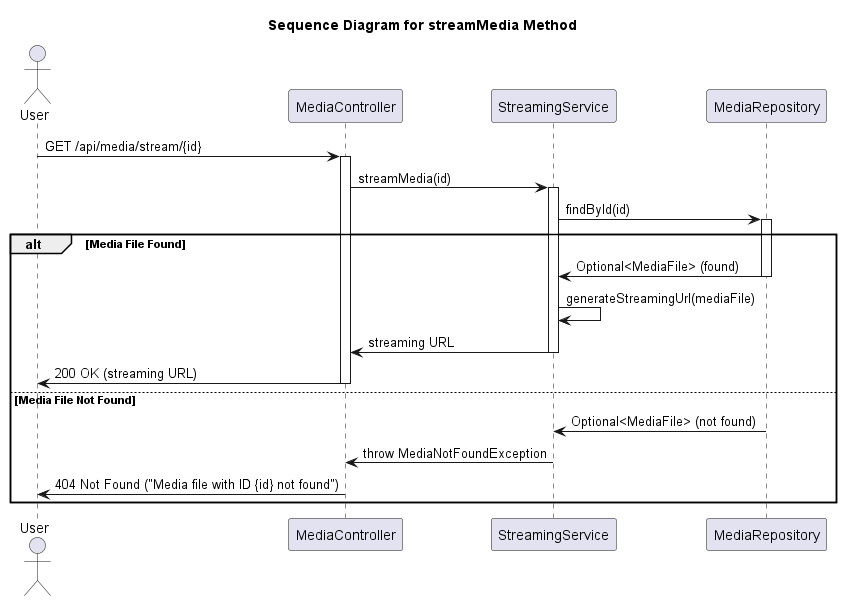

The diagram above was rendered by PlantUML. Its source (embedded in the PNG):
@startuml
title Sequence Diagram for streamMedia Method

actor User
participant MediaController
participant StreamingService
participant MediaRepository

User -> MediaController: GET /api/media/stream/{id}
activate MediaController

MediaController -> StreamingService: streamMedia(id)
activate StreamingService

StreamingService -> MediaRepository: findById(id)
activate MediaRepository

alt Media File Found
    MediaRepository -> StreamingService: Optional<MediaFile> (found)
    deactivate MediaRepository

    StreamingService -> StreamingService: generateStreamingUrl(mediaFile)
    StreamingService -> MediaController: streaming URL
    deactivate StreamingService

    MediaController -> User: 200 OK (streaming URL)
    deactivate MediaController
else Media File Not Found
    MediaRepository -> StreamingService: Optional<MediaFile> (not found)
    deactivate MediaRepository

    StreamingService -> MediaController: throw MediaNotFoundException
    deactivate StreamingService

    MediaController -> User: 404 Not Found ("Media file with ID {id} not found")
    deactivate MediaController
end

@enduml